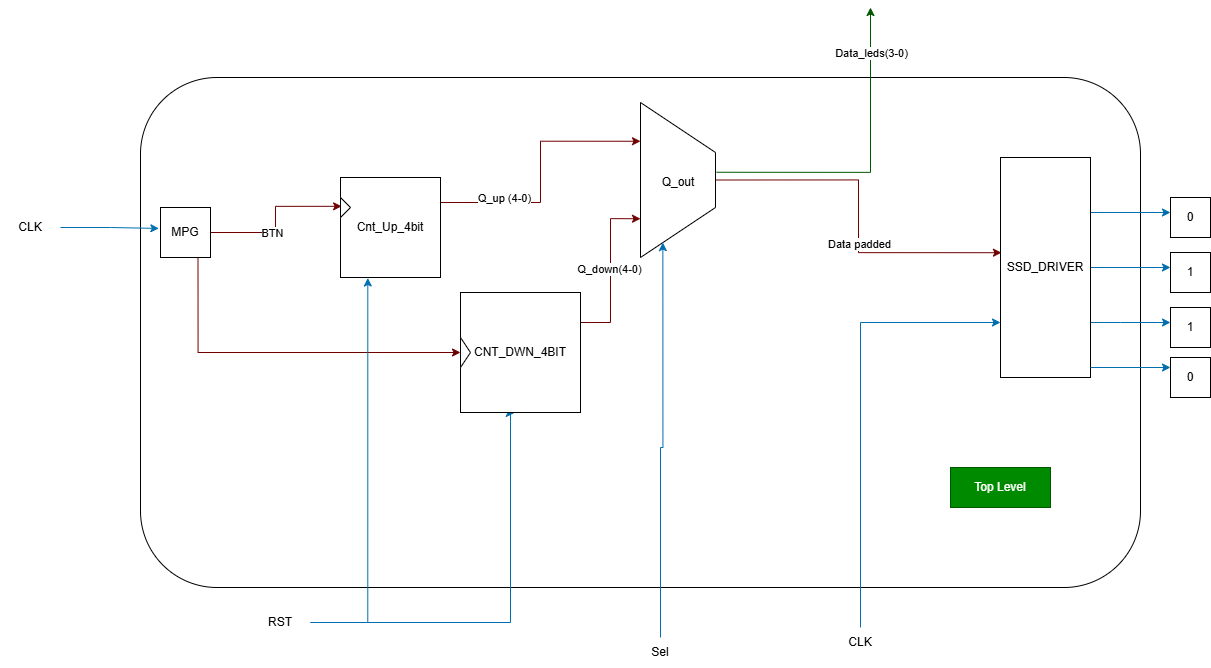

The diagram above was exported from draw.io. Its source (the exported page's mxGraphModel, read from the mxfile embedded in the PNG):
<mxGraphModel dx="2239" dy="1391" grid="1" gridSize="10" guides="1" tooltips="1" connect="1" arrows="1" fold="1" page="1" pageScale="1" pageWidth="850" pageHeight="1100" math="0" shadow="0">
  <root>
    <mxCell id="0" />
    <mxCell id="1" parent="0" />
    <mxCell id="gF-SddON5WyyQ3bIfi8M-231" parent="1" style="rounded=1;whiteSpace=wrap;html=1;" value="" vertex="1">
      <mxGeometry height="510" width="1000" x="-30" y="330" as="geometry" />
    </mxCell>
    <mxCell id="gF-SddON5WyyQ3bIfi8M-244" edge="1" parent="1" source="gF-SddON5WyyQ3bIfi8M-195" style="edgeStyle=orthogonalEdgeStyle;rounded=0;orthogonalLoop=1;jettySize=auto;html=1;exitX=1;exitY=0.25;exitDx=0;exitDy=0;entryX=0.25;entryY=1;entryDx=0;entryDy=0;fillColor=#a20025;strokeColor=#6F0000;" target="gF-SddON5WyyQ3bIfi8M-242">
      <mxGeometry relative="1" as="geometry" />
    </mxCell>
    <mxCell id="gF-SddON5WyyQ3bIfi8M-248" connectable="0" parent="gF-SddON5WyyQ3bIfi8M-244" style="edgeLabel;html=1;align=center;verticalAlign=middle;resizable=0;points=[];" value="Q_up (4-0)" vertex="1">
      <mxGeometry relative="1" x="-0.7448" y="1" as="geometry">
        <mxPoint x="30" y="-4" as="offset" />
      </mxGeometry>
    </mxCell>
    <mxCell id="gF-SddON5WyyQ3bIfi8M-195" parent="1" style="whiteSpace=wrap;html=1;aspect=fixed;" value="Cnt_Up_4bit" vertex="1">
      <mxGeometry height="100" width="100" x="170" y="430" as="geometry" />
    </mxCell>
    <mxCell id="gF-SddON5WyyQ3bIfi8M-213" edge="1" parent="1" source="gF-SddON5WyyQ3bIfi8M-242" style="edgeStyle=orthogonalEdgeStyle;rounded=0;orthogonalLoop=1;jettySize=auto;html=1;exitX=0.45;exitY=-0.014;exitDx=0;exitDy=0;fillColor=#008a00;strokeColor=#005700;exitPerimeter=0;">
      <mxGeometry relative="1" as="geometry">
        <mxPoint x="620" y="480" as="sourcePoint" />
        <mxPoint x="700" y="260" as="targetPoint" />
      </mxGeometry>
    </mxCell>
    <mxCell id="gF-SddON5WyyQ3bIfi8M-214" connectable="0" parent="gF-SddON5WyyQ3bIfi8M-213" style="edgeLabel;html=1;align=center;verticalAlign=middle;resizable=0;points=[];" value="Data_leds(3-0)" vertex="1">
      <mxGeometry relative="1" x="0.4778" as="geometry">
        <mxPoint y="-38" as="offset" />
      </mxGeometry>
    </mxCell>
    <mxCell id="gF-SddON5WyyQ3bIfi8M-215" edge="1" parent="1" source="gF-SddON5WyyQ3bIfi8M-242" style="edgeStyle=orthogonalEdgeStyle;rounded=0;orthogonalLoop=1;jettySize=auto;html=1;exitX=0.5;exitY=0;exitDx=0;exitDy=0;fillColor=#a20025;strokeColor=#6F0000;">
      <mxGeometry relative="1" as="geometry">
        <mxPoint x="620" y="505" as="sourcePoint" />
        <mxPoint x="830.9599609375" y="505.20000000000005" as="targetPoint" />
      </mxGeometry>
    </mxCell>
    <mxCell id="gF-SddON5WyyQ3bIfi8M-216" connectable="0" parent="gF-SddON5WyyQ3bIfi8M-215" style="edgeLabel;html=1;align=center;verticalAlign=middle;resizable=0;points=[];" value="Data padded" vertex="1">
      <mxGeometry relative="1" x="0.1589" as="geometry">
        <mxPoint as="offset" />
      </mxGeometry>
    </mxCell>
    <mxCell id="gF-SddON5WyyQ3bIfi8M-240" edge="1" parent="1" source="gF-SddON5WyyQ3bIfi8M-197" style="edgeStyle=orthogonalEdgeStyle;rounded=0;orthogonalLoop=1;jettySize=auto;html=1;exitX=0.75;exitY=1;exitDx=0;exitDy=0;entryX=0;entryY=0.5;entryDx=0;entryDy=0;fillColor=#a20025;strokeColor=#6F0000;" target="gF-SddON5WyyQ3bIfi8M-239">
      <mxGeometry relative="1" as="geometry" />
    </mxCell>
    <mxCell id="gF-SddON5WyyQ3bIfi8M-197" parent="1" style="whiteSpace=wrap;html=1;aspect=fixed;" value="MPG" vertex="1">
      <mxGeometry height="50" width="50" x="-10" y="460" as="geometry" />
    </mxCell>
    <mxCell id="gF-SddON5WyyQ3bIfi8M-198" edge="1" parent="1" source="gF-SddON5WyyQ3bIfi8M-197" style="edgeStyle=orthogonalEdgeStyle;rounded=0;orthogonalLoop=1;jettySize=auto;html=1;exitX=1;exitY=0.5;exitDx=0;exitDy=0;entryX=0.011;entryY=0.288;entryDx=0;entryDy=0;entryPerimeter=0;fillColor=#a20025;strokeColor=#6F0000;" target="gF-SddON5WyyQ3bIfi8M-195">
      <mxGeometry relative="1" as="geometry" />
    </mxCell>
    <mxCell id="gF-SddON5WyyQ3bIfi8M-232" connectable="0" parent="gF-SddON5WyyQ3bIfi8M-198" style="edgeLabel;html=1;align=center;verticalAlign=middle;resizable=0;points=[];" value="BTN" vertex="1">
      <mxGeometry relative="1" x="-0.365" y="-1" as="geometry">
        <mxPoint x="11" y="-1" as="offset" />
      </mxGeometry>
    </mxCell>
    <mxCell id="gF-SddON5WyyQ3bIfi8M-200" parent="1" style="text;html=1;whiteSpace=wrap;strokeColor=none;fillColor=none;align=center;verticalAlign=middle;rounded=0;" value="CLK" vertex="1">
      <mxGeometry height="30" width="60" x="-170" y="465" as="geometry" />
    </mxCell>
    <mxCell id="gF-SddON5WyyQ3bIfi8M-203" edge="1" parent="1" source="gF-SddON5WyyQ3bIfi8M-200" style="edgeStyle=orthogonalEdgeStyle;rounded=0;orthogonalLoop=1;jettySize=auto;html=1;exitX=1;exitY=0.5;exitDx=0;exitDy=0;entryX=-0.033;entryY=0.419;entryDx=0;entryDy=0;entryPerimeter=0;fillColor=#1ba1e2;strokeColor=#006EAF;" target="gF-SddON5WyyQ3bIfi8M-197">
      <mxGeometry relative="1" as="geometry" />
    </mxCell>
    <mxCell id="gF-SddON5WyyQ3bIfi8M-208" parent="1" style="triangle;whiteSpace=wrap;html=1;" value="" vertex="1">
      <mxGeometry height="20" width="10" x="170" y="450" as="geometry" />
    </mxCell>
    <mxCell id="gF-SddON5WyyQ3bIfi8M-211" edge="1" parent="1" source="gF-SddON5WyyQ3bIfi8M-210" style="edgeStyle=orthogonalEdgeStyle;rounded=0;orthogonalLoop=1;jettySize=auto;html=1;entryX=0.273;entryY=1.005;entryDx=0;entryDy=0;entryPerimeter=0;fillColor=#1ba1e2;strokeColor=#006EAF;" target="gF-SddON5WyyQ3bIfi8M-195">
      <mxGeometry relative="1" as="geometry">
        <mxPoint x="160" y="630" as="targetPoint" />
      </mxGeometry>
    </mxCell>
    <mxCell id="gF-SddON5WyyQ3bIfi8M-212" edge="1" parent="1" source="gF-SddON5WyyQ3bIfi8M-210" style="edgeStyle=orthogonalEdgeStyle;rounded=0;orthogonalLoop=1;jettySize=auto;html=1;exitX=1;exitY=0.5;exitDx=0;exitDy=0;fillColor=#1ba1e2;strokeColor=#006EAF;entryX=0.448;entryY=1.005;entryDx=0;entryDy=0;entryPerimeter=0;" target="gF-SddON5WyyQ3bIfi8M-239">
      <mxGeometry relative="1" as="geometry">
        <Array as="points">
          <mxPoint x="340" y="875" />
          <mxPoint x="340" y="666" />
        </Array>
        <mxPoint x="300" y="700" as="targetPoint" />
      </mxGeometry>
    </mxCell>
    <mxCell id="gF-SddON5WyyQ3bIfi8M-210" parent="1" style="text;html=1;whiteSpace=wrap;strokeColor=none;fillColor=none;align=center;verticalAlign=middle;rounded=0;" value="RST" vertex="1">
      <mxGeometry height="30" width="60" x="80" y="860" as="geometry" />
    </mxCell>
    <mxCell id="gF-SddON5WyyQ3bIfi8M-219" edge="1" parent="1" source="gF-SddON5WyyQ3bIfi8M-218" style="edgeStyle=orthogonalEdgeStyle;rounded=0;orthogonalLoop=1;jettySize=auto;html=1;exitX=1;exitY=0.25;exitDx=0;exitDy=0;fillColor=#1ba1e2;strokeColor=#006EAF;">
      <mxGeometry relative="1" as="geometry">
        <mxPoint x="1000" y="465" as="targetPoint" />
      </mxGeometry>
    </mxCell>
    <mxCell id="gF-SddON5WyyQ3bIfi8M-220" edge="1" parent="1" source="gF-SddON5WyyQ3bIfi8M-218" style="edgeStyle=orthogonalEdgeStyle;rounded=0;orthogonalLoop=1;jettySize=auto;html=1;exitX=1;exitY=0.5;exitDx=0;exitDy=0;fillColor=#1ba1e2;strokeColor=#006EAF;">
      <mxGeometry relative="1" as="geometry">
        <mxPoint x="1000" y="520" as="targetPoint" />
      </mxGeometry>
    </mxCell>
    <mxCell id="gF-SddON5WyyQ3bIfi8M-221" edge="1" parent="1" source="gF-SddON5WyyQ3bIfi8M-218" style="edgeStyle=orthogonalEdgeStyle;rounded=0;orthogonalLoop=1;jettySize=auto;html=1;exitX=1;exitY=0.75;exitDx=0;exitDy=0;fillColor=#1ba1e2;strokeColor=#006EAF;">
      <mxGeometry relative="1" as="geometry">
        <Array as="points">
          <mxPoint x="950" y="575" />
        </Array>
        <mxPoint x="1000" y="575" as="targetPoint" />
      </mxGeometry>
    </mxCell>
    <mxCell id="gF-SddON5WyyQ3bIfi8M-218" parent="1" style="rounded=0;whiteSpace=wrap;html=1;" value="SSD_DRIVER" vertex="1">
      <mxGeometry height="220" width="90" x="830" y="410" as="geometry" />
    </mxCell>
    <mxCell id="gF-SddON5WyyQ3bIfi8M-223" edge="1" parent="1" style="endArrow=classic;html=1;rounded=0;edgeStyle=orthogonalEdgeStyle;entryX=0;entryY=0.25;entryDx=0;entryDy=0;fillColor=#1ba1e2;strokeColor=#006EAF;" target="gF-SddON5WyyQ3bIfi8M-228" value="">
      <mxGeometry height="50" relative="1" width="50" as="geometry">
        <Array as="points" />
        <mxPoint x="920" y="620" as="sourcePoint" />
        <mxPoint x="990" y="620" as="targetPoint" />
      </mxGeometry>
    </mxCell>
    <mxCell id="gF-SddON5WyyQ3bIfi8M-225" parent="1" style="whiteSpace=wrap;html=1;aspect=fixed;" value="0" vertex="1">
      <mxGeometry height="40" width="40" x="1000" y="450" as="geometry" />
    </mxCell>
    <mxCell id="gF-SddON5WyyQ3bIfi8M-226" parent="1" style="whiteSpace=wrap;html=1;aspect=fixed;" value="1" vertex="1">
      <mxGeometry height="40" width="40" x="1000" y="505" as="geometry" />
    </mxCell>
    <mxCell id="gF-SddON5WyyQ3bIfi8M-227" parent="1" style="whiteSpace=wrap;html=1;aspect=fixed;" value="1" vertex="1">
      <mxGeometry height="40" width="40" x="1000" y="560" as="geometry" />
    </mxCell>
    <mxCell id="gF-SddON5WyyQ3bIfi8M-228" parent="1" style="whiteSpace=wrap;html=1;aspect=fixed;" value="0" vertex="1">
      <mxGeometry height="40" width="40" x="1000" y="610" as="geometry" />
    </mxCell>
    <mxCell id="gF-SddON5WyyQ3bIfi8M-234" parent="1" style="text;html=1;whiteSpace=wrap;strokeColor=#005700;fillColor=#008a00;align=center;verticalAlign=middle;rounded=0;fontColor=#ffffff;" value="Top Level" vertex="1">
      <mxGeometry height="40" width="100" x="780" y="720" as="geometry" />
    </mxCell>
    <mxCell id="gF-SddON5WyyQ3bIfi8M-238" edge="1" parent="1" source="gF-SddON5WyyQ3bIfi8M-237" style="edgeStyle=orthogonalEdgeStyle;rounded=0;orthogonalLoop=1;jettySize=auto;html=1;exitX=0.5;exitY=0;exitDx=0;exitDy=0;entryX=0;entryY=0.75;entryDx=0;entryDy=0;fillColor=#1ba1e2;strokeColor=#006EAF;" target="gF-SddON5WyyQ3bIfi8M-218">
      <mxGeometry relative="1" as="geometry" />
    </mxCell>
    <mxCell id="gF-SddON5WyyQ3bIfi8M-237" parent="1" style="text;html=1;whiteSpace=wrap;strokeColor=none;fillColor=none;align=center;verticalAlign=middle;rounded=0;" value="CLK" vertex="1">
      <mxGeometry height="30" width="60" x="660" y="880" as="geometry" />
    </mxCell>
    <mxCell id="gF-SddON5WyyQ3bIfi8M-245" edge="1" parent="1" source="gF-SddON5WyyQ3bIfi8M-239" style="edgeStyle=orthogonalEdgeStyle;rounded=0;orthogonalLoop=1;jettySize=auto;html=1;exitX=1;exitY=0.25;exitDx=0;exitDy=0;entryX=0.75;entryY=1;entryDx=0;entryDy=0;fillColor=#a20025;strokeColor=#6F0000;" target="gF-SddON5WyyQ3bIfi8M-242">
      <mxGeometry relative="1" as="geometry" />
    </mxCell>
    <mxCell id="gF-SddON5WyyQ3bIfi8M-249" connectable="0" parent="gF-SddON5WyyQ3bIfi8M-245" style="edgeLabel;html=1;align=center;verticalAlign=middle;resizable=0;points=[];" value="Q_down(4-0)" vertex="1">
      <mxGeometry relative="1" x="0.0463" y="2" as="geometry">
        <mxPoint y="2" as="offset" />
      </mxGeometry>
    </mxCell>
    <mxCell id="gF-SddON5WyyQ3bIfi8M-239" parent="1" style="whiteSpace=wrap;html=1;aspect=fixed;" value="CNT_DWN_4BIT" vertex="1">
      <mxGeometry height="120" width="120" x="290" y="545" as="geometry" />
    </mxCell>
    <mxCell id="gF-SddON5WyyQ3bIfi8M-241" parent="1" style="triangle;whiteSpace=wrap;html=1;" value="" vertex="1">
      <mxGeometry height="30" width="10" x="290" y="590" as="geometry" />
    </mxCell>
    <mxCell id="gF-SddON5WyyQ3bIfi8M-242" parent="1" style="shape=trapezoid;perimeter=trapezoidPerimeter;whiteSpace=wrap;html=1;fixedSize=1;rotation=90;labelPosition=center;verticalLabelPosition=middle;align=center;verticalAlign=middle;textDirection=vertical-rl;size=50;" value="" vertex="1">
      <mxGeometry height="75" width="155" x="430" y="395" as="geometry" />
    </mxCell>
    <mxCell id="gF-SddON5WyyQ3bIfi8M-243" parent="1" style="text;html=1;whiteSpace=wrap;strokeColor=none;fillColor=none;align=center;verticalAlign=middle;rounded=0;" value="Q_out" vertex="1">
      <mxGeometry height="30" width="60" x="477.5" y="420" as="geometry" />
    </mxCell>
    <mxCell id="gF-SddON5WyyQ3bIfi8M-252" edge="1" parent="1" source="gF-SddON5WyyQ3bIfi8M-251" style="edgeStyle=orthogonalEdgeStyle;rounded=0;orthogonalLoop=1;jettySize=auto;html=1;entryX=1;entryY=0.75;entryDx=0;entryDy=0;fillColor=#1ba1e2;strokeColor=#006EAF;" target="gF-SddON5WyyQ3bIfi8M-242">
      <mxGeometry relative="1" as="geometry">
        <Array as="points">
          <mxPoint x="490" y="700" />
          <mxPoint x="492" y="700" />
        </Array>
      </mxGeometry>
    </mxCell>
    <mxCell id="gF-SddON5WyyQ3bIfi8M-251" parent="1" style="text;html=1;whiteSpace=wrap;strokeColor=none;fillColor=none;align=center;verticalAlign=middle;rounded=0;" value="Sel" vertex="1">
      <mxGeometry height="30" width="60" x="460" y="890" as="geometry" />
    </mxCell>
  </root>
</mxGraphModel>